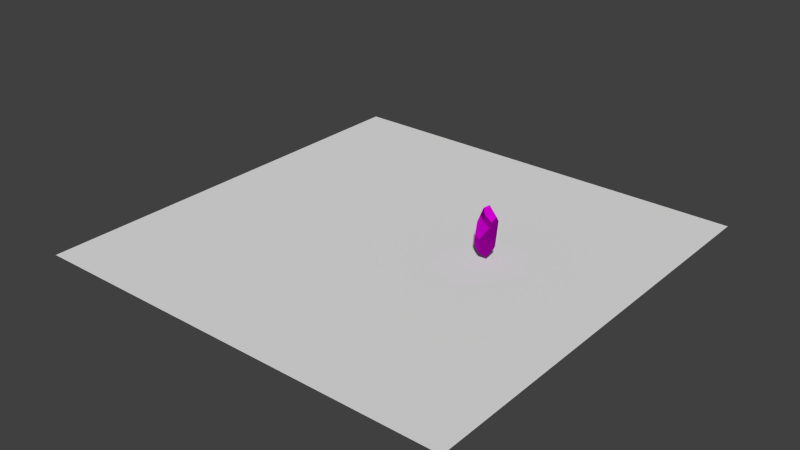 # Source: decoration_rock_small_destroyable_1.blend  (saved by Blender 2.70.0; exported with 4.5.12 LTS)
import bpy
from mathutils import Matrix  # noqa: F401  (used for matrix-valued properties, if any)

bpy.ops.wm.read_factory_settings(use_empty=True)
scene = bpy.context.scene
scene.name = 'Scene'

# ---- collections
col_collection_1 = bpy.data.collections.new('Collection 1'); scene.collection.children.link(col_collection_1)
col_collection_1.hide_render = True
col_collection_1.hide_viewport = True
col_collection_2 = bpy.data.collections.new('Collection 2'); scene.collection.children.link(col_collection_2)

# ---- images (referenced by path relative to the original .blend; pixels are not part of the script)
import os
ASSET_DIR = os.environ.get("B2B_ASSET_DIR", "")  # directory of the original .blend (textures are referenced by path, not embedded)
HERE = os.path.dirname(os.path.abspath(__file__))  # packed textures are extracted next to this script under _unpacked/

def load_image(name, relpath, width, height, colorspace="sRGB"):
    """Load a texture the original file referenced (path relative to the .blend, or extracted next to this script)."""
    p = next((c for c in (os.path.join(HERE, relpath), os.path.join(ASSET_DIR, relpath)) if relpath and os.path.exists(c)), "")
    if p:
        img = bpy.data.images.load(p, check_existing=True)
        img.name = name
    else:  # same state as the original file: an image datablock whose file is absent (Cycles renders it pink)
        img = bpy.data.images.new(name, width, height)
        img.source = "FILE"
        img.filepath = "//" + (relpath or name)
    img.colorspace_settings.name = colorspace
    return img
img_rock_small_1_diffuse_png = load_image('rock_small_1_diffuse.png', 'Texturen/rock_small_1_diffuse.png', 1024, 1024, 'sRGB')
img_rock_small_1_normal_png = load_image('rock_small_1_normal.png', 'Texturen/rock_small_1_normal.png', 1024, 1024, 'sRGB')

# ---- materials (node trees are filled in below, after node groups)
mat_material_001 = bpy.data.materials.new('Material.001')
mat_material_001.alpha_threshold = 0.0
mat_material_001.roughness = 0.5
mat_material_001.line_color = (0.0, 0.0, 0.0, 1.0)

# ---- material node trees
mat_material_001.use_nodes = True; mat_material_001.node_tree.nodes.clear()
_N = mat_material_001.node_tree.nodes; _L = mat_material_001.node_tree.links
n0 = _N.new('ShaderNodeTexCoord'); n0.name = 'Texture Coordinate'; n0.location = (-501, 299)
n1 = _N.new('ShaderNodeTexImage'); n1.name = 'Image Texture'; n1.location = (-237, 343)
n1.width = 140
n1.image = img_rock_small_1_diffuse_png
n2 = _N.new('ShaderNodeTexImage'); n2.name = 'Image Texture.001'; n2.location = (-241, 85)
n2.width = 140
n2.image = img_rock_small_1_normal_png
n3 = _N.new('ShaderNodeBsdfDiffuse'); n3.name = 'Diffuse BSDF'; n3.location = (251, 172)
n4 = _N.new('ShaderNodeOutputMaterial'); n4.name = 'Material Output'; n4.location = (571, 265)
n5 = _N.new('ShaderNodeNormalMap'); n5.name = 'Normal Map'; n5.location = (4, 109)
_L.new(n3.outputs[0], n4.inputs[0])
_L.new(n0.outputs[2], n1.inputs[0])
_L.new(n0.outputs[2], n2.inputs[0])
_L.new(n1.outputs[0], n3.inputs[0])
_L.new(n2.outputs[0], n5.inputs[1])
_L.new(n5.outputs[0], n3.inputs[2])
n4.is_active_output = True

# ---- world
world_world = bpy.data.worlds.new('World'); scene.world = world_world
world_world.color = (0.05088, 0.05088, 0.05088)
world_world.use_sun_shadow = False
world_world.sun_shadow_jitter_overblur = 0.0
world_world.cycles.sampling_method = 'MANUAL'
world_world.cycles.sample_map_resolution = 256

# ---- meshes
me_plane = bpy.data.meshes.new('Plane')
me_plane.from_pydata([(-1.0, -1.0, 0.0), (1.0, -1.0, 0.0), (-1.0, 1.0, 0.0), (1.0, 1.0, 0.0)], [], [(0, 1, 3, 2)])
me_plane.use_remesh_preserve_volume = False
me_plane.use_remesh_preserve_attributes = False
me_plane.use_mirror_vertex_groups = False
me_plane.update()
me_cube_002 = bpy.data.meshes.new('Cube.002')
me_cube_002.from_pydata([(-0.6439, 0.1568, 1.232), (-0.1586, -0.265, 2.19), (-0.3544, -0.31, 1.936), (0.5207, 0.04118, 1.646), (0.3442, -0.3404, 1.994), (0.3886, 0.6222, 1.015), (-0.1861, 0.5118, 1.674), (-0.4676, 0.5096, 1.27), (0.3499, 0.5938, 1.354), (0.5884, 0.05833, 1.139), (0.3742, -0.5044, 1.272), (-0.6752, 0.08146, 0.6292), (-0.3606, -0.5225, 0.9882), (0.4281, 0.5726, 0.8758), (0.3069, 0.6281, 0.8063), (-0.4317, 0.5657, 0.5378)], [], [(6, 7, 0, 2, 1), (11, 12, 2, 0), (8, 6, 1, 4, 3), (10, 9, 3, 4), (10, 4, 1, 2, 12), (13, 14, 5), (8, 5, 14, 15, 7, 6), (0, 7, 15, 11), (3, 9, 13, 5, 8), (15, 14, 13, 9, 10, 12, 11)])
_uv = me_cube_002.uv_layers.new(name='UVMap')
_uv.uv.foreach_set('vector', [0.7135, 0.2371, 0.8011, 0.0907, 0.9282, 0.1137, 0.979, 0.4157, 0.9121, 0.5129, 1.012, -0.08138, 1.196, 0.1351, 0.979, 0.4157, 0.9282, 0.1137, 0.4254, 0.5132, 0.5874, 0.6679, 0.4616, 0.975, 0.2867, 0.8914, 0.2867, 0.6974, 0.08926, 0.1232, 0.2986, 0.04597, 0.3094, 0.231, 0.1762, 0.3766, 0.08926, 0.1232, 0.1762, 0.3766, 0.03367, 0.5129, -0.0663, 0.4516, -0.1958, 0.1249, 0.4888, -0.0581, 0.5397, -0.08553, 0.5126, -0.008018, 0.5134, 0.1155, 0.5126, -0.008018, 0.5397, -0.08553, 0.8238, -0.1596, 0.8011, 0.0907, 0.7135, 0.2371, 0.9282, 0.1137, 0.8011, 0.0907, 0.8238, -0.1596, 1.012, -0.08138, 0.3094, 0.231, 0.2986, 0.04597, 0.4888, -0.0581, 0.5126, -0.008018, 0.5134, 0.1155, -0.1121, 0.5132, 0.1683, 0.5132, 0.2155, 0.5382, 0.2863, 0.7393, 0.2153, 0.9469, -0.06446, 0.9301, -0.1958, 0.6899])
me_cube_002.materials.append(mat_material_001)
me_cube_002.use_remesh_preserve_volume = False
me_cube_002.use_remesh_preserve_attributes = False
me_cube_002.use_mirror_vertex_groups = False
me_cube_002.update()
me_cube_001 = bpy.data.meshes.new('Cube.001')
me_cube_001.from_pydata([(0.7925, 0.1137, -0.4002), (-0.7475, -0.09244, -0.7637), (0.7614, -0.1509, -0.8896), (0.6641, -0.4247, -0.8818), (0.4853, 0.03718, -1.703), (0.1491, -0.5591, -1.462), (0.4351, -0.4521, -1.451), (0.5118, -0.01351, -1.67), (-0.6521, 0.08427, -1.412), (-0.3643, 0.671, -0.8339), (-0.3458, 0.6749, -0.86), (-0.3851, 0.06722, -1.929), (-0.097, 0.3125, -1.992), (-0.09696, -0.7583, -0.4412), (-0.5786, -0.3759, -0.3998), (0.5829, -0.5016, -0.4368), (-0.7271, -0.0433, -0.37), (-0.1375, 0.66, -0.3282), (-0.3893, 0.6319, -0.3246)], [], [(12, 11, 8, 9, 10), (2, 3, 6, 7), (13, 5, 6, 3, 15), (11, 12, 4, 7, 6, 5), (18, 17, 10, 9), (16, 18, 9, 8, 1), (1, 14, 16), (11, 5, 13, 14, 1, 8), (0, 2, 7, 4), (3, 2, 0, 15), (0, 4, 12, 10, 17), (16, 18, 17, 0, 15, 13, 14)])
_uv = me_cube_001.uv_layers.new(name='UVMap')
_uv.uv.foreach_set('vector', [0.6385, -0.1383, 0.7635, -0.1888, 0.9206, -0.05766, 0.8405, 0.2123, 0.8317, 0.2069, 0.3786, 0.2968, 0.2876, 0.2927, 0.2579, 0.09481, 0.4204, 0.02541, -0.00696, 0.3955, 0.1526, 0.07012, 0.2579, 0.09481, 0.2876, 0.2927, 0.2356, 0.4389, 0.2621, 0.5836, 0.3011, 0.4606, 0.5386, 0.4606, 0.5572, 0.4729, 0.6235, 0.626, 0.5567, 0.7041, 0.9132, 0.3654, 0.8277, 0.397, 0.8317, 0.2069, 0.8405, 0.2123, 1.141, 0.2357, 0.9132, 0.3654, 0.8405, 0.2123, 0.9206, -0.05766, 1.097, 0.1052, 1.097, 0.1052, 1.252, 0.1753, 1.141, 0.2357, -0.03686, -0.1888, 0.1526, 0.07012, -0.00696, 0.3955, -0.2049, 0.3284, -0.2522, 0.1687, -0.1755, -0.04827, 0.4707, 0.4603, 0.3786, 0.2968, 0.4204, 0.02541, 0.4384, 0.01162, 0.2876, 0.2927, 0.3786, 0.2968, 0.4707, 0.4603, 0.2356, 0.4389, 0.4707, 0.4603, 0.4384, 0.01162, 0.6385, -0.1383, 0.8317, 0.2069, 0.8277, 0.397, -0.2522, 0.6744, -0.1143, 0.4606, -0.02913, 0.4606, 0.2617, 0.6787, 0.169, 0.8771, -0.06781, 0.9378, -0.2148, 0.7915])
me_cube_001.materials.append(mat_material_001)
me_cube_001.use_remesh_preserve_volume = False
me_cube_001.use_remesh_preserve_attributes = False
me_cube_001.use_mirror_vertex_groups = False
me_cube_001.update()
me_cube = bpy.data.meshes.new('Cube')
me_cube.from_pydata([(0.7925, 0.1137, -0.4002), (0.4046, -0.6706, 0.5407), (-0.3667, -0.7314, 0.0566), (-0.1533, -0.8039, -0.2073), (-0.09696, -0.7583, -0.4412), (-0.5786, -0.3759, -0.3998), (0.5829, -0.5016, -0.4368), (-0.7271, -0.0433, -0.37), (-0.1375, 0.66, -0.3282), (-0.3893, 0.6319, -0.3246), (0.3069, 0.6281, 0.8063), (-0.4317, 0.5657, 0.5378), (0.4281, 0.5726, 0.8758), (-0.3606, -0.5225, 0.9882), (-0.6752, 0.08146, 0.6292), (0.3742, -0.5044, 1.272), (0.5884, 0.05833, 1.139)], [], [(5, 4, 3, 2), (5, 2, 13, 14, 7), (1, 15, 13, 2, 3), (11, 10, 8, 9), (14, 11, 9, 7), (3, 4, 6, 1), (0, 8, 10, 12), (6, 0, 16, 15, 1), (16, 0, 12), (8, 0, 6, 4, 5, 7, 9), (14, 13, 15, 16, 12, 10, 11)])
_uv = me_cube.uv_layers.new(name='UVMap')
_uv.uv.foreach_set('vector', [-0.1575, -0.1552, 0.05637, -0.1764, 0.04942, -0.09457, -0.01909, -0.007501, -0.1575, -0.1552, -0.01909, -0.007501, -0.02325, 0.314, -0.2853, 0.221, -0.2853, -0.1399, 0.233, 0.1405, 0.2487, 0.3987, -0.02325, 0.314, -0.01909, -0.007501, 0.04942, -0.09457, 1.0, 0.2218, 0.7267, 0.2896, 0.9255, -0.09854, 1.015, -0.0877, 1.188, 0.281, 1.0, 0.2218, 1.015, -0.0877, 1.285, -0.06645, 0.04942, -0.09457, 0.05637, -0.1764, 0.3112, -0.1984, 0.233, 0.1405, 0.5468, -0.1773, 0.9255, -0.09854, 0.7267, 0.2896, 0.6762, 0.3082, 0.3112, -0.1984, 0.5468, -0.1773, 0.4719, 0.3735, 0.2487, 0.3987, 0.233, 0.1405, 0.4719, 0.3735, 0.5468, -0.1773, 0.6762, 0.3082, -0.05388, 0.3991, 0.2479, 0.6253, 0.1516, 0.8311, -0.09401, 0.8941, -0.2465, 0.7424, -0.2853, 0.6209, -0.1423, 0.3991, 0.3845, 0.3991, 0.6496, 0.4423, 0.7563, 0.6958, 0.5874, 0.8291, 0.3782, 0.8291, 0.3396, 0.7935, 0.2483, 0.5341])
me_cube.materials.append(mat_material_001)
me_cube.use_remesh_preserve_volume = False
me_cube.use_remesh_preserve_attributes = False
me_cube.use_mirror_vertex_groups = False
me_cube.update()
me_plane_001 = bpy.data.meshes.new('Plane.001')
me_plane_001.from_pydata([(-1.0, -1.0, 0.0), (1.0, -1.0, 0.0), (-1.0, 1.0, 0.0), (1.0, 1.0, 0.0)], [], [(0, 1, 3, 2)])
me_plane_001.use_remesh_preserve_volume = False
me_plane_001.use_remesh_preserve_attributes = False
me_plane_001.use_mirror_vertex_groups = False
me_plane_001.update()
me_cube_008 = bpy.data.meshes.new('Cube.008')
me_cube_008.from_pydata([(-0.6439, 0.1568, 1.232), (-0.1586, -0.265, 2.19), (-0.3544, -0.31, 1.936), (0.5207, 0.04118, 1.646), (0.3442, -0.3404, 1.994), (0.3886, 0.6222, 1.015), (-0.1861, 0.5118, 1.674), (-0.4676, 0.5096, 1.27), (0.3499, 0.5938, 1.354), (0.5884, 0.05833, 1.139), (0.3742, -0.5044, 1.272), (-0.6752, 0.08146, 0.6292), (-0.3606, -0.5225, 0.9882), (0.4281, 0.5726, 0.8758), (0.3069, 0.6281, 0.8063), (-0.4317, 0.5657, 0.5378)], [], [(6, 7, 0, 2, 1), (11, 12, 2, 0), (8, 6, 1, 4, 3), (10, 9, 3, 4), (10, 4, 1, 2, 12), (13, 14, 5), (8, 5, 14, 15, 7, 6), (0, 7, 15, 11), (3, 9, 13, 5, 8), (15, 14, 13, 9, 10, 12, 11)])
_uv = me_cube_008.uv_layers.new(name='UVMap')
_uv.uv.foreach_set('vector', [0.1081, 0.4194, 0.1777, 0.4272, 0.1903, 0.478, 0.096, 0.5377, 0.05196, 0.5379, 0.277, 0.4783, 0.2224, 0.5832, 0.096, 0.5377, 0.1903, 0.478, 0.333, 0.4063, 0.3984, 0.4687, 0.3477, 0.5926, 0.2771, 0.5588, 0.2771, 0.4806, 0.1388, 0.6715, 0.09569, 0.7551, 0.03968, 0.7006, 0.03967, 0.6174, 0.1388, 0.6715, 0.03967, 0.6174, 0.05196, 0.5379, 0.096, 0.5377, 0.2224, 0.5832, 0.181, 0.2852, 0.1999, 0.2997, 0.1662, 0.3026, 0.12, 0.3237, 0.1662, 0.3026, 0.1999, 0.2997, 0.2754, 0.3943, 0.1777, 0.4272, 0.1081, 0.4194, 0.1903, 0.478, 0.1777, 0.4272, 0.2754, 0.3943, 0.277, 0.4783, 0.04227, 0.2665, 0.1099, 0.2313, 0.181, 0.2852, 0.1662, 0.3026, 0.12, 0.3237, 0.3109, 0.2313, 0.424, 0.2313, 0.443, 0.2414, 0.4716, 0.3225, 0.4429, 0.4062, 0.3301, 0.3994, 0.2771, 0.3026])
me_cube_008.materials.append(mat_material_001)
me_cube_008.use_remesh_preserve_volume = False
me_cube_008.use_remesh_preserve_attributes = False
me_cube_008.use_mirror_vertex_groups = False
me_cube_008.update()
me_cube_007 = bpy.data.meshes.new('Cube.007')
me_cube_007.from_pydata([(0.7925, 0.1137, -0.4002), (-0.7475, -0.09244, -0.7637), (0.7614, -0.1509, -0.8896), (0.6641, -0.4247, -0.8818), (0.4853, 0.03718, -1.703), (0.1491, -0.5591, -1.462), (0.4351, -0.4521, -1.451), (0.5118, -0.01351, -1.67), (-0.6521, 0.08427, -1.412), (-0.3643, 0.671, -0.8339), (-0.3458, 0.6749, -0.86), (-0.3851, 0.06722, -1.929), (-0.097, 0.3125, -1.992), (-0.09696, -0.7583, -0.4412), (-0.5786, -0.3759, -0.3998), (0.5829, -0.5016, -0.4368), (-0.7271, -0.0433, -0.37), (-0.1375, 0.66, -0.3282), (-0.3893, 0.6319, -0.3246)], [], [(12, 11, 8, 9, 10), (2, 3, 6, 7), (13, 5, 6, 3, 15), (11, 12, 4, 7, 6, 5), (18, 17, 10, 9), (16, 18, 9, 8, 1), (1, 14, 16), (11, 5, 13, 14, 1, 8), (0, 2, 7, 4), (3, 2, 0, 15), (0, 4, 12, 10, 17), (16, 18, 17, 0, 15, 13, 14)])
_uv = me_cube_007.uv_layers.new(name='UVMap')
_uv.uv.foreach_set('vector', [0.5359, 0.1499, 0.5919, 0.1563, 0.6173, 0.2289, 0.5526, 0.3114, 0.5501, 0.3081, 0.3678, 0.2709, 0.3343, 0.2549, 0.3548, 0.1758, 0.4269, 0.1757, 0.2074, 0.2464, 0.3192, 0.1498, 0.3548, 0.1758, 0.3343, 0.2549, 0.2915, 0.3014, 0.4137, 0.4302, 0.4294, 0.3809, 0.5246, 0.3809, 0.5321, 0.3858, 0.5587, 0.4472, 0.5319, 0.4785, 0.5585, 0.3807, 0.5204, 0.3802, 0.5501, 0.3081, 0.5526, 0.3114, 0.6639, 0.3561, 0.5585, 0.3807, 0.5526, 0.3114, 0.6173, 0.2289, 0.6565, 0.3044, 0.6565, 0.3044, 0.7134, 0.3365, 0.6639, 0.3561, 0.5919, 0.1563, 0.728, 0.1498, 0.7926, 0.294, 0.7134, 0.3365, 0.6565, 0.3044, 0.6173, 0.2289, 0.3763, 0.347, 0.3678, 0.2709, 0.4269, 0.1757, 0.4358, 0.1734, 0.3343, 0.2549, 0.3678, 0.2709, 0.3763, 0.347, 0.2915, 0.3014, 0.3763, 0.347, 0.4358, 0.1734, 0.5359, 0.1499, 0.5501, 0.3081, 0.5204, 0.3802, 0.2074, 0.4667, 0.2627, 0.3809, 0.2969, 0.3809, 0.4136, 0.4684, 0.3763, 0.548, 0.2813, 0.5723, 0.2224, 0.5136])
me_cube_007.materials.append(mat_material_001)
me_cube_007.use_remesh_preserve_volume = False
me_cube_007.use_remesh_preserve_attributes = False
me_cube_007.use_mirror_vertex_groups = False
me_cube_007.update()
me_cube_006 = bpy.data.meshes.new('Cube.006')
me_cube_006.from_pydata([(0.7925, 0.1137, -0.4002), (0.4046, -0.6706, 0.5407), (-0.3667, -0.7314, 0.0566), (-0.1533, -0.8039, -0.2073), (-0.09696, -0.7583, -0.4412), (-0.5786, -0.3759, -0.3998), (0.5829, -0.5016, -0.4368), (-0.7271, -0.0433, -0.37), (-0.1375, 0.66, -0.3282), (-0.3893, 0.6319, -0.3246), (0.3069, 0.6281, 0.8063), (-0.4317, 0.5657, 0.5378), (0.4281, 0.5726, 0.8758), (-0.3606, -0.5225, 0.9882), (-0.6752, 0.08146, 0.6292), (0.3742, -0.5044, 1.272), (0.5884, 0.05833, 1.139)], [], [(5, 4, 3, 2), (5, 2, 13, 14, 7), (1, 15, 13, 2, 3), (11, 10, 8, 9), (14, 11, 9, 7), (3, 4, 6, 1), (0, 8, 10, 12), (6, 0, 16, 15, 1), (16, 0, 12), (8, 0, 6, 4, 5, 7, 9), (14, 13, 15, 16, 12, 10, 11)])
_uv = me_cube_006.uv_layers.new(name='UVMap')
_uv.uv.foreach_set('vector', [0.651, 0.09897, 0.7459, 0.1004, 0.739, 0.1362, 0.7043, 0.1716, 0.651, 0.09897, 0.7043, 0.1716, 0.6827, 0.3128, 0.5738, 0.2566, 0.594, 0.09889, 0.8129, 0.2548, 0.7926, 0.3721, 0.6827, 0.3128, 0.7043, 0.1716, 0.739, 0.1362, 0.4882, 0.2428, 0.3731, 0.2899, 0.435, 0.1079, 0.4749, 0.1069, 0.5738, 0.2566, 0.4882, 0.2428, 0.4749, 0.1069, 0.594, 0.09889, 0.739, 0.1362, 0.7459, 0.1004, 0.8586, 0.101, 0.8129, 0.2548, 0.2648, 0.09773, 0.435, 0.1079, 0.3731, 0.2899, 0.3523, 0.3012, 0.1622, 0.1009, 0.2648, 0.09773, 0.2673, 0.3427, 0.1746, 0.3721, 0.1414, 0.2585, 0.2673, 0.3427, 0.2648, 0.09773, 0.3523, 0.3012, 0.2446, 0.3723, 0.3792, 0.4732, 0.3363, 0.565, 0.2267, 0.5931, 0.1587, 0.5254, 0.1414, 0.4712, 0.2052, 0.3723, 0.4401, 0.3723, 0.5583, 0.3916, 0.6059, 0.5046, 0.5306, 0.5641, 0.4373, 0.5641, 0.4201, 0.5482, 0.3794, 0.4325])
me_cube_006.materials.append(mat_material_001)
me_cube_006.use_remesh_preserve_volume = False
me_cube_006.use_remesh_preserve_attributes = False
me_cube_006.use_mirror_vertex_groups = False
me_cube_006.update()

# ---- objects
ob_plane = bpy.data.objects.new('Plane', me_plane)
ob_cube_002 = bpy.data.objects.new('Cube.002', me_cube_002)
ob_cube_001 = bpy.data.objects.new('Cube.001', me_cube_001)
ob_cube = bpy.data.objects.new('Cube', me_cube)
ob_plane_001 = bpy.data.objects.new('Plane.001', me_plane_001)
ob_cube_008 = bpy.data.objects.new('Cube.008', me_cube_008)
ob_cube_007 = bpy.data.objects.new('Cube.007', me_cube_007)
ob_cube_006 = bpy.data.objects.new('Cube.006', me_cube_006)

# ---- transforms, parenting, visibility, modifiers, constraints
ob_plane.location = (-0.8161, -1.232, -0.2237)
ob_plane.scale = (17.0, 17.0, 17.0)
ob_plane.lineart.crease_threshold = 0.0
ob_cube_002.location = (0.0, 0.0, 2.128)
ob_cube_002.lineart.crease_threshold = 0.0
ob_cube_001.location = (0.0, 0.0, 2.128)
ob_cube_001.lineart.crease_threshold = 0.0
ob_cube.location = (0.0, 0.0, 2.128)
ob_cube.lineart.crease_threshold = 0.0
ob_plane_001.location = (-0.8161, -1.232, -0.2237)
ob_plane_001.scale = (17.0, 17.0, 17.0)
ob_plane_001.lineart.crease_threshold = 0.0
ob_cube_008.location = (5.609, 0.2456, 1.952)
ob_cube_008.rotation_euler = (-0.09806, -0.07019, -1.886)
ob_cube_008.scale = (0.8079, 1.16, 0.8992)
ob_cube_008.lineart.crease_threshold = 0.0
ob_cube_007.location = (5.609, 0.2456, 1.952)
ob_cube_007.rotation_euler = (-0.09806, -0.07019, -1.886)
ob_cube_007.scale = (0.8079, 1.16, 0.8992)
ob_cube_007.lineart.crease_threshold = 0.0
ob_cube_006.location = (5.609, 0.2456, 1.952)
ob_cube_006.rotation_euler = (-0.09806, -0.07019, -1.886)
ob_cube_006.scale = (0.8079, 1.16, 0.8992)
ob_cube_006.lineart.crease_threshold = 0.0

# ---- collection membership
col_collection_1.objects.link(ob_plane)
col_collection_1.objects.link(ob_cube_002)
col_collection_1.objects.link(ob_cube_001)
col_collection_1.objects.link(ob_cube)
col_collection_2.objects.link(ob_plane_001)
col_collection_2.objects.link(ob_cube_008)
col_collection_2.objects.link(ob_cube_007)
col_collection_2.objects.link(ob_cube_006)

# ---- scene / render settings (as saved in the file)
scene.frame_start = 1; scene.frame_end = 100; scene.frame_set(0)
scene.render.engine = 'CYCLES'
scene.render.resolution_percentage = 50
scene.render.dither_intensity = 0.0
scene.cycles.use_denoising = False
scene.cycles.samples = 10
scene.cycles.sampling_pattern = 'TABULATED_SOBOL'
scene.cycles.light_sampling_threshold = 0.0
scene.cycles.use_adaptive_sampling = False
scene.cycles.use_light_tree = False
scene.cycles.blur_glossy = 0.0
scene.cycles.volume_bounces = 1
scene.cycles.pixel_filter_type = 'GAUSSIAN'
scene.cycles.sample_clamp_indirect = 0.0
scene.view_settings.view_transform = 'Standard'
bpy.context.view_layer.update()

# ---- added for rendering (the .blend has no active camera and no usable light): camera, sun
cam_auto = bpy.data.cameras.new('AutoCamera')
cam_auto.lens = 50.0
cam_auto.sensor_width = 36.0
cam_auto.clip_end = 1000.0
ob_auto_camera = bpy.data.objects.new('AutoCamera', cam_auto)
scene.collection.objects.link(ob_auto_camera)
ob_auto_camera.location = (44.0045, -55.0164, 36.8603)
ob_auto_camera.rotation_euler = (1.09748, -7.21219e-08, 0.694738)
scene.camera = ob_auto_camera
light_auto_sun = bpy.data.lights.new('AutoSun', 'SUN')
light_auto_sun.energy = 3.0
light_auto_sun.angle = 0.0523599
ob_auto_sun = bpy.data.objects.new('AutoSun', light_auto_sun)
scene.collection.objects.link(ob_auto_sun)
ob_auto_sun.rotation_euler = (0.872665, 0.174533, 0.523599)
bpy.context.view_layer.update()
